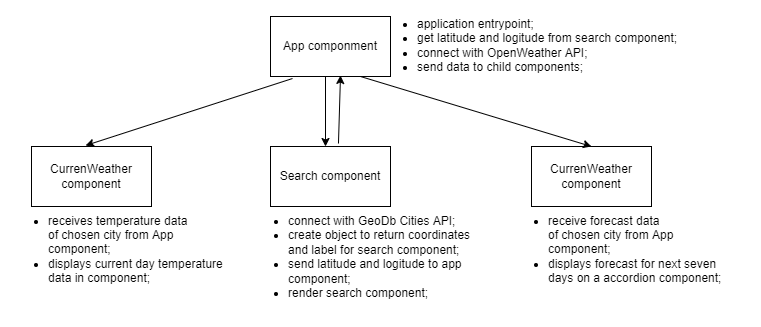

The diagram above was exported from draw.io. Its source (the exported page's mxGraphModel, read from the mxfile embedded in the PNG):
<mxGraphModel dx="1422" dy="705" grid="1" gridSize="10" guides="1" tooltips="1" connect="1" arrows="1" fold="1" page="1" pageScale="1" pageWidth="827" pageHeight="1169" math="0" shadow="0">
  <root>
    <mxCell id="WIyWlLk6GJQsqaUBKTNV-0" />
    <mxCell id="WIyWlLk6GJQsqaUBKTNV-1" parent="WIyWlLk6GJQsqaUBKTNV-0" />
    <mxCell id="1_30KVJG8I6VD0IL7GtS-14" value="" style="rounded=0;whiteSpace=wrap;html=1;strokeColor=none;" vertex="1" parent="WIyWlLk6GJQsqaUBKTNV-1">
      <mxGeometry x="30" y="44" width="760" height="326" as="geometry" />
    </mxCell>
    <mxCell id="1_30KVJG8I6VD0IL7GtS-0" value="App componment" style="rounded=0;whiteSpace=wrap;html=1;" vertex="1" parent="WIyWlLk6GJQsqaUBKTNV-1">
      <mxGeometry x="300" y="60" width="120" height="60" as="geometry" />
    </mxCell>
    <mxCell id="1_30KVJG8I6VD0IL7GtS-1" value="" style="endArrow=classic;html=1;rounded=0;" edge="1" parent="WIyWlLk6GJQsqaUBKTNV-1">
      <mxGeometry width="50" height="50" relative="1" as="geometry">
        <mxPoint x="355" y="120" as="sourcePoint" />
        <mxPoint x="355" y="190" as="targetPoint" />
      </mxGeometry>
    </mxCell>
    <mxCell id="1_30KVJG8I6VD0IL7GtS-3" value="&lt;ul&gt;&lt;li&gt;application entrypoint;&lt;/li&gt;&lt;li&gt;get latitude and logitude from search component;&lt;/li&gt;&lt;li&gt;connect with OpenWeather API;&lt;/li&gt;&lt;li&gt;send data to child components;&lt;br&gt;&lt;/li&gt;&lt;/ul&gt;" style="text;strokeColor=none;fillColor=none;html=1;whiteSpace=wrap;verticalAlign=middle;overflow=hidden;" vertex="1" parent="WIyWlLk6GJQsqaUBKTNV-1">
      <mxGeometry x="405" y="44" width="327" height="90" as="geometry" />
    </mxCell>
    <mxCell id="1_30KVJG8I6VD0IL7GtS-4" value="Search component" style="rounded=0;whiteSpace=wrap;html=1;" vertex="1" parent="WIyWlLk6GJQsqaUBKTNV-1">
      <mxGeometry x="300" y="190" width="120" height="60" as="geometry" />
    </mxCell>
    <mxCell id="1_30KVJG8I6VD0IL7GtS-5" value="&lt;ul&gt;&lt;li&gt;connect with GeoDb Cities API;&lt;/li&gt;&lt;li&gt;create object to return coordinates &lt;br&gt;and label for search component;&lt;br&gt;&lt;/li&gt;&lt;li&gt;send latitude and logitude to app &lt;br&gt;component;&lt;/li&gt;&lt;li&gt;render search component;&lt;/li&gt;&lt;/ul&gt;" style="text;strokeColor=none;fillColor=none;html=1;whiteSpace=wrap;verticalAlign=middle;overflow=hidden;" vertex="1" parent="WIyWlLk6GJQsqaUBKTNV-1">
      <mxGeometry x="276" y="243" width="327" height="107" as="geometry" />
    </mxCell>
    <mxCell id="1_30KVJG8I6VD0IL7GtS-6" value="CurrenWeather component" style="rounded=0;whiteSpace=wrap;html=1;" vertex="1" parent="WIyWlLk6GJQsqaUBKTNV-1">
      <mxGeometry x="61" y="190" width="120" height="60" as="geometry" />
    </mxCell>
    <mxCell id="1_30KVJG8I6VD0IL7GtS-7" value="&lt;ul&gt;&lt;li&gt;&lt;span style=&quot;background-color: initial;&quot;&gt;receives temperature data &lt;br&gt;of&amp;nbsp;&lt;/span&gt;chosen city from App &lt;br&gt;component;&lt;/li&gt;&lt;li&gt;&lt;span style=&quot;background-color: initial;&quot;&gt;displays current day temperature &lt;br&gt;data in component;&lt;br&gt;&lt;/span&gt;&lt;/li&gt;&lt;/ul&gt;" style="text;strokeColor=none;fillColor=none;html=1;whiteSpace=wrap;verticalAlign=middle;overflow=hidden;" vertex="1" parent="WIyWlLk6GJQsqaUBKTNV-1">
      <mxGeometry x="36" y="243" width="244" height="90" as="geometry" />
    </mxCell>
    <mxCell id="1_30KVJG8I6VD0IL7GtS-8" value="" style="endArrow=classic;html=1;rounded=0;exitX=0.633;exitY=-0.05;exitDx=0;exitDy=0;exitPerimeter=0;entryX=0.65;entryY=0.983;entryDx=0;entryDy=0;entryPerimeter=0;" edge="1" parent="WIyWlLk6GJQsqaUBKTNV-1">
      <mxGeometry width="50" height="50" relative="1" as="geometry">
        <mxPoint x="367.96000000000004" y="187" as="sourcePoint" />
        <mxPoint x="370" y="118.98000000000002" as="targetPoint" />
      </mxGeometry>
    </mxCell>
    <mxCell id="1_30KVJG8I6VD0IL7GtS-9" value="" style="endArrow=classic;html=1;rounded=0;entryX=0.442;entryY=0.017;entryDx=0;entryDy=0;entryPerimeter=0;exitX=0.175;exitY=1.067;exitDx=0;exitDy=0;exitPerimeter=0;" edge="1" parent="WIyWlLk6GJQsqaUBKTNV-1">
      <mxGeometry width="50" height="50" relative="1" as="geometry">
        <mxPoint x="322" y="122.01999999999998" as="sourcePoint" />
        <mxPoint x="115.03999999999996" y="189.01999999999998" as="targetPoint" />
      </mxGeometry>
    </mxCell>
    <mxCell id="1_30KVJG8I6VD0IL7GtS-10" value="CurrenWeather component" style="rounded=0;whiteSpace=wrap;html=1;" vertex="1" parent="WIyWlLk6GJQsqaUBKTNV-1">
      <mxGeometry x="561" y="190" width="120" height="60" as="geometry" />
    </mxCell>
    <mxCell id="1_30KVJG8I6VD0IL7GtS-11" value="&lt;ul&gt;&lt;li&gt;&lt;span style=&quot;background-color: initial;&quot;&gt;receive forecast data&lt;br&gt;of&amp;nbsp;&lt;/span&gt;chosen city from App &lt;br&gt;component;&lt;/li&gt;&lt;li&gt;&lt;span style=&quot;background-color: initial;&quot;&gt;displays forecast for next seven &lt;br&gt;days on a accordion component;&lt;br&gt;&lt;/span&gt;&lt;/li&gt;&lt;/ul&gt;" style="text;strokeColor=none;fillColor=none;html=1;whiteSpace=wrap;verticalAlign=middle;overflow=hidden;" vertex="1" parent="WIyWlLk6GJQsqaUBKTNV-1">
      <mxGeometry x="536" y="243" width="244" height="90" as="geometry" />
    </mxCell>
    <mxCell id="1_30KVJG8I6VD0IL7GtS-12" value="" style="endArrow=classic;html=1;rounded=0;entryX=0.5;entryY=0;entryDx=0;entryDy=0;exitX=0.75;exitY=1;exitDx=0;exitDy=0;" edge="1" parent="WIyWlLk6GJQsqaUBKTNV-1" source="1_30KVJG8I6VD0IL7GtS-0" target="1_30KVJG8I6VD0IL7GtS-10">
      <mxGeometry width="50" height="50" relative="1" as="geometry">
        <mxPoint x="332" y="132.01999999999998" as="sourcePoint" />
        <mxPoint x="125.03999999999996" y="199.01999999999998" as="targetPoint" />
      </mxGeometry>
    </mxCell>
  </root>
</mxGraphModel>